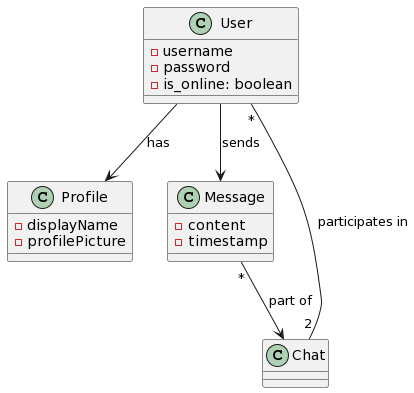

The diagram above was rendered by PlantUML. Its source (embedded in the PNG):
@startuml
class User {
        -username
        -password
        -is_online: boolean
    }
    class Profile {
        -displayName
        -profilePicture
    }
    class Message {
        -content
        -timestamp
    }
    class Chat {
    }
    User --> Profile: has
    User --> Message: sends
    Message "*" --> Chat: part of
    User "*" -- "2" Chat: participates in
@enduml